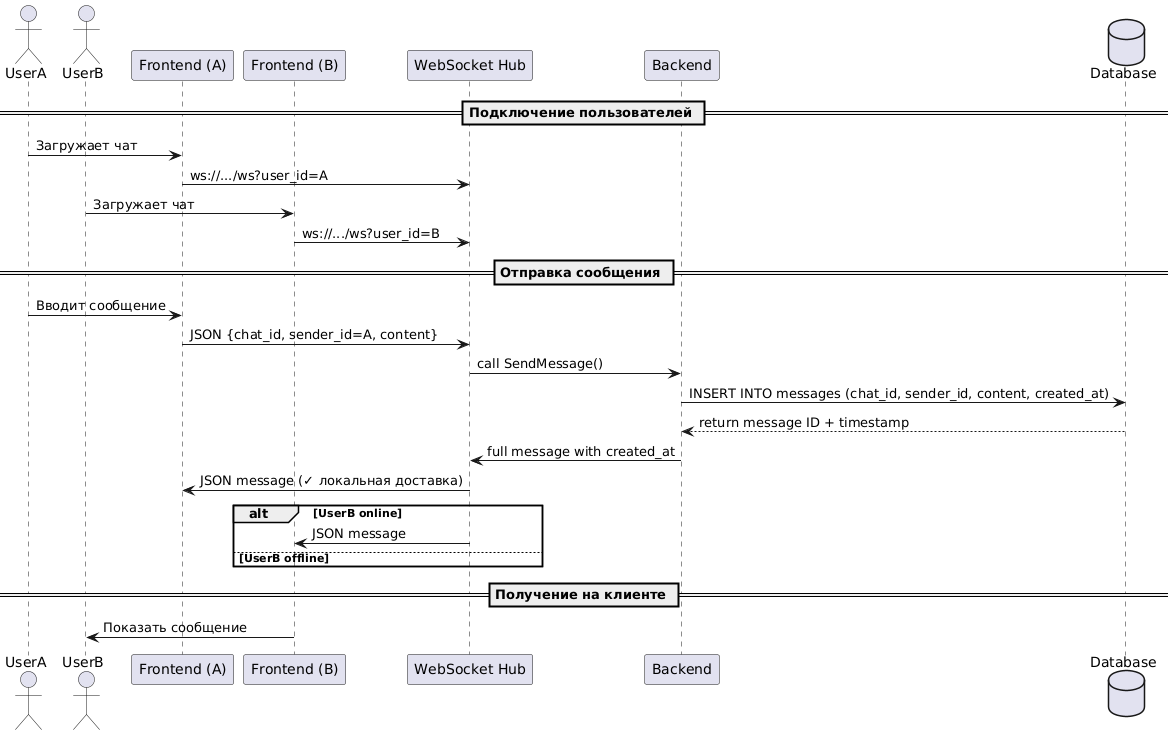

The diagram above was rendered by PlantUML. Its source (embedded in the PNG):
@startuml
actor UserA
actor UserB
participant FrontendA as "Frontend (A)"
participant FrontendB as "Frontend (B)"
participant WebSocketHub as "WebSocket Hub"
participant Backend
database Database

== Подключение пользователей ==
UserA -> FrontendA: Загружает чат
FrontendA -> WebSocketHub: ws://.../ws?user_id=A

UserB -> FrontendB: Загружает чат
FrontendB -> WebSocketHub: ws://.../ws?user_id=B

== Отправка сообщения ==
UserA -> FrontendA: Вводит сообщение
FrontendA -> WebSocketHub: JSON {chat_id, sender_id=A, content}

WebSocketHub -> Backend: call SendMessage()
Backend -> Database: INSERT INTO messages (chat_id, sender_id, content, created_at)
Database --> Backend: return message ID + timestamp

Backend -> WebSocketHub: full message with created_at
WebSocketHub -> FrontendA: JSON message (✓ локальная доставка)
alt UserB online
    WebSocketHub -> FrontendB: JSON message 
else UserB offline
    note right: сообщение будет доставлено позже
end

== Получение на клиенте ==
FrontendB -> UserB: Показать сообщение
@enduml